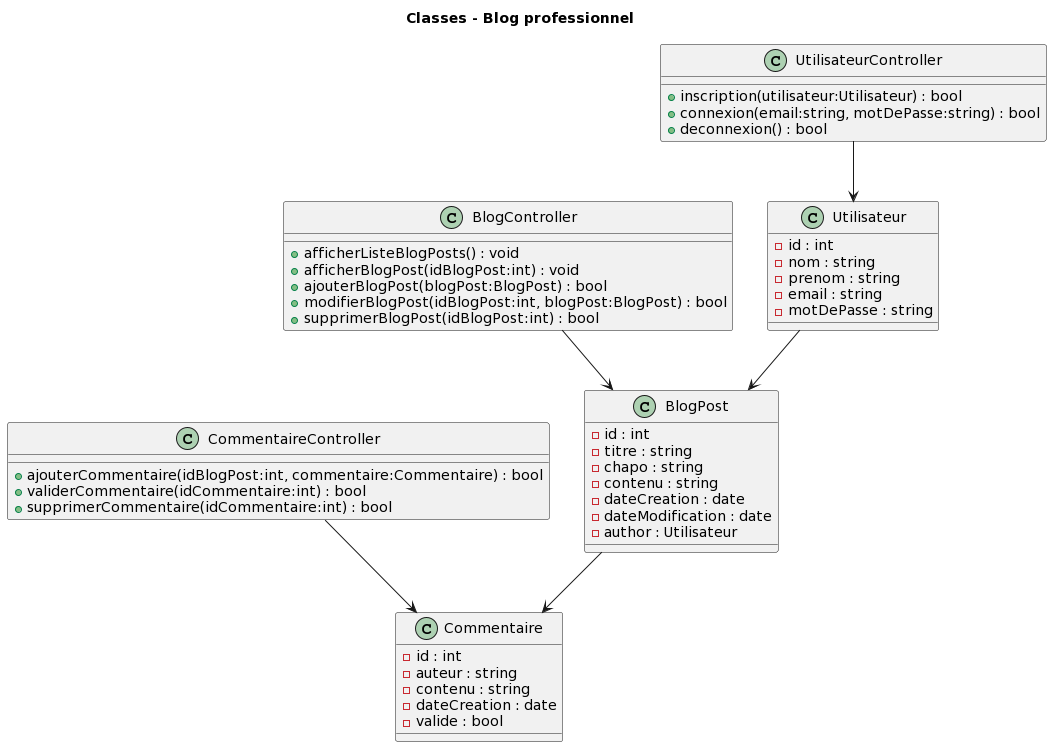

The diagram above was rendered by PlantUML. Its source (embedded in the PNG):
@startuml
title Classes - Blog professionnel

class Utilisateur {
    -id : int
    -nom : string
    -prenom : string
    -email : string
    -motDePasse : string
}

class BlogPost {
    -id : int
    -titre : string
    -chapo : string
    -contenu : string
    -dateCreation : date
    -dateModification : date
    -author : Utilisateur
}

class Commentaire {
    -id : int
    -auteur : string
    -contenu : string
    -dateCreation : date
    -valide : bool
}

class BlogController {
    +afficherListeBlogPosts() : void
    +afficherBlogPost(idBlogPost:int) : void
    +ajouterBlogPost(blogPost:BlogPost) : bool
    +modifierBlogPost(idBlogPost:int, blogPost:BlogPost) : bool
    +supprimerBlogPost(idBlogPost:int) : bool
}

class CommentaireController {
    +ajouterCommentaire(idBlogPost:int, commentaire:Commentaire) : bool
    +validerCommentaire(idCommentaire:int) : bool
    +supprimerCommentaire(idCommentaire:int) : bool
}

class UtilisateurController {
    +inscription(utilisateur:Utilisateur) : bool
    +connexion(email:string, motDePasse:string) : bool
    +deconnexion() : bool
}

Utilisateur --> BlogPost
BlogPost --> Commentaire
BlogController --> BlogPost
CommentaireController --> Commentaire
UtilisateurController --> Utilisateur
@enduml